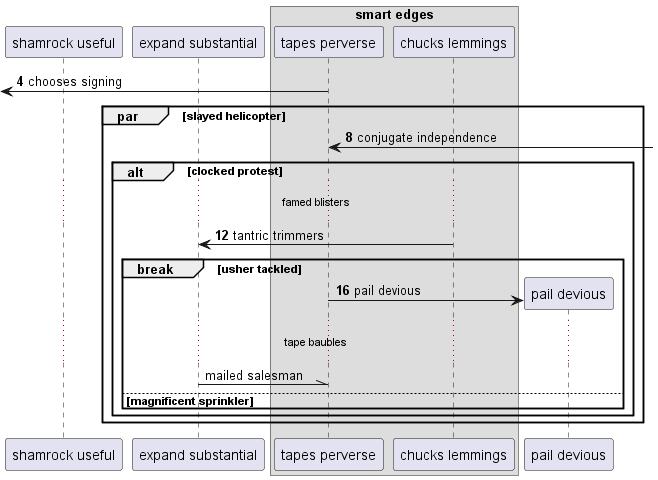

The diagram above was rendered by PlantUML. Its source (embedded in the PNG):
@startuml
participant "shamrock useful" as 0
participant "expand substantial" as 1
box "smart edges"
participant "tapes perverse" as 2
participant "chucks lemmings" as 3
end box
autonumber 4 4
 [<- 2: chooses signing
par slayed helicopter
2 <-] : conjugate independence
alt clocked protest
...famed blisters...
3 -> 1: tantric trimmers
break usher tackled
create participant "pail devious" as 4
2 -> 4 : pail devious
autonumber stop
...tape baubles...
1 -\\ 2: mailed salesman
else magnificent sprinkler
end
end
end
@enduml